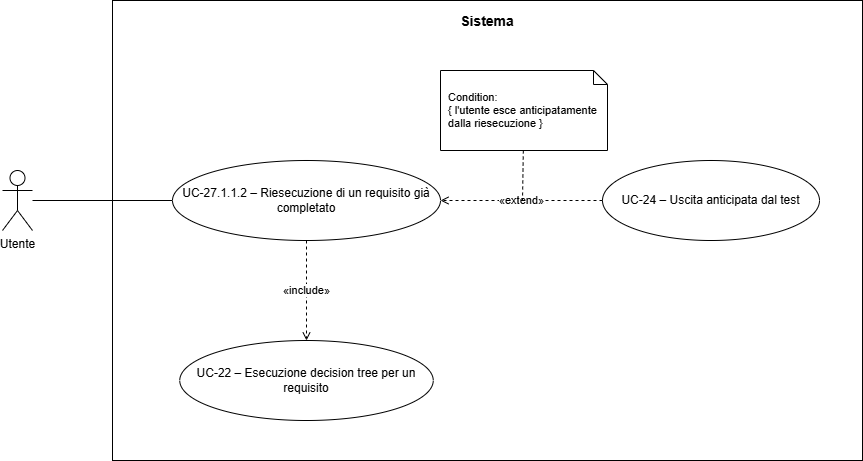

The diagram above was exported from draw.io. Its source (the exported page's mxGraphModel, read from the mxfile embedded in the PNG):
<mxGraphModel dx="1414" dy="751" grid="1" gridSize="10" guides="1" tooltips="1" connect="1" arrows="1" fold="1" page="1" pageScale="1" pageWidth="960" pageHeight="650" math="0" shadow="0">
  <root>
    <mxCell id="0" />
    <mxCell id="1" parent="0" />
    <mxCell id="sistema" parent="1" style="rounded=0;whiteSpace=wrap;html=1;fillColor=none;strokeColor=#000000;strokeWidth=1;align=center;verticalAlign=top;fontSize=14;spacingTop=6;fontStyle=0;" value="&lt;b&gt;Sistema&lt;/b&gt;" vertex="1">
      <mxGeometry height="460" width="750" x="170" y="40" as="geometry" />
    </mxCell>
    <mxCell id="actor" parent="1" style="shape=umlActor;verticalLabelPosition=bottom;verticalAlign=top;html=1;outlineConnect=0;" value="Utente" vertex="1">
      <mxGeometry height="60" width="30" x="60" y="210" as="geometry" />
    </mxCell>
    <mxCell id="main" parent="1" style="ellipse;whiteSpace=wrap;html=1;fillColor=#ffffff;strokeColor=#000000;strokeWidth=1;fontSize=12;" value="UC-27.1.1.2 – Riesecuzione di un requisito già completato" vertex="1">
      <mxGeometry height="80" width="268" x="230" y="200" as="geometry" />
    </mxCell>
    <mxCell id="uc24" parent="1" style="ellipse;whiteSpace=wrap;html=1;fillColor=#ffffff;strokeColor=#000000;strokeWidth=1;fontSize=12;" value="UC-24 – Uscita anticipata dal test" vertex="1">
      <mxGeometry height="80" width="217" x="660" y="200" as="geometry" />
    </mxCell>
    <mxCell id="uc22" parent="1" style="ellipse;whiteSpace=wrap;html=1;fillColor=#ffffff;strokeColor=#000000;strokeWidth=1;fontSize=12;" value="UC-22 – Esecuzione decision tree per un requisito" vertex="1">
      <mxGeometry height="80" width="253.5" x="237.25" y="380" as="geometry" />
    </mxCell>
    <mxCell id="n_uc24" parent="1" style="shape=note;whiteSpace=wrap;html=1;backgroundOutline=1;size=14;fillColor=#ffffff;strokeColor=#000000;fontSize=11;align=left;spacingLeft=6;" value="Condition:&lt;div&gt;{ l'utente esce anticipatamente dalla riesecuzione }&lt;/div&gt;" vertex="1">
      <mxGeometry height="80" width="167" x="498" y="110" as="geometry" />
    </mxCell>
    <mxCell id="e0" edge="1" parent="1" source="actor" style="endArrow=none;html=1;strokeColor=#000000;strokeWidth=1;" target="main" value="">
      <mxGeometry relative="1" as="geometry" />
    </mxCell>
    <mxCell id="e1" edge="1" parent="1" source="uc24" style="dashed=1;endArrow=open;endFill=0;html=1;strokeColor=#000000;strokeWidth=1;fontSize=11;" target="main" value="«extend»">
      <mxGeometry relative="1" as="geometry" />
    </mxCell>
    <mxCell id="e2" edge="1" parent="1" source="main" style="dashed=1;endArrow=open;endFill=0;html=1;strokeColor=#000000;strokeWidth=1;fontSize=11;" target="uc22" value="«include»">
      <mxGeometry relative="1" as="geometry" />
    </mxCell>
    <mxCell id="e3" edge="1" parent="1" source="n_uc24" style="dashed=1;endArrow=none;html=1;strokeColor=#000000;strokeWidth=1;" value="">
      <mxGeometry relative="1" as="geometry">
        <mxPoint x="580" y="240" as="targetPoint" />
      </mxGeometry>
    </mxCell>
  </root>
</mxGraphModel>